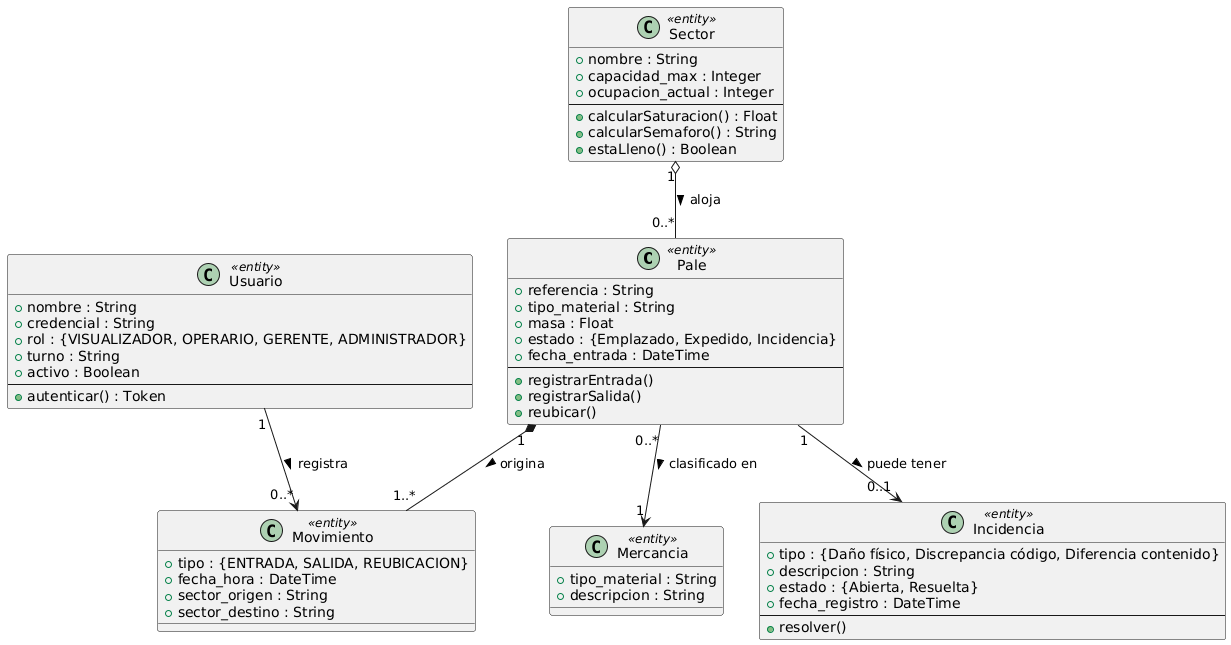

The diagram above was rendered by PlantUML. Its source (embedded in the PNG):
@startuml
class Pale <<entity>> {
    + referencia : String
    + tipo_material : String
    + masa : Float
    + estado : {Emplazado, Expedido, Incidencia}
    + fecha_entrada : DateTime
    --
    + registrarEntrada()
    + registrarSalida()
    + reubicar()
  }

  class Sector <<entity>> {
    + nombre : String
    + capacidad_max : Integer
    + ocupacion_actual : Integer
    --
    + calcularSaturacion() : Float
    + calcularSemaforo() : String
    + estaLleno() : Boolean
  }

  class Movimiento <<entity>> {
    + tipo : {ENTRADA, SALIDA, REUBICACION}
    + fecha_hora : DateTime
    + sector_origen : String
    + sector_destino : String
  }

  class Mercancia <<entity>> {
    + tipo_material : String
    + descripcion : String
  }

  class Usuario <<entity>> {
    + nombre : String
    + credencial : String
    + rol : {VISUALIZADOR, OPERARIO, GERENTE, ADMINISTRADOR}
    + turno : String
    + activo : Boolean
    --
    + autenticar() : Token
  }

  class Incidencia <<entity>> {
    + tipo : {Daño físico, Discrepancia código, Diferencia contenido}
    + descripcion : String
    + estado : {Abierta, Resuelta}
    + fecha_registro : DateTime
    --
    + resolver()
  }

  Sector "1" o-- "0..*" Pale       : aloja >
  Pale   "1" *-- "1..*" Movimiento : origina >
  Pale   "0..*" --> "1" Mercancia  : clasificado en >
  Pale   "1"   --> "0..1" Incidencia : puede tener >
  Usuario "1"  --> "0..*" Movimiento : registra >
@enduml